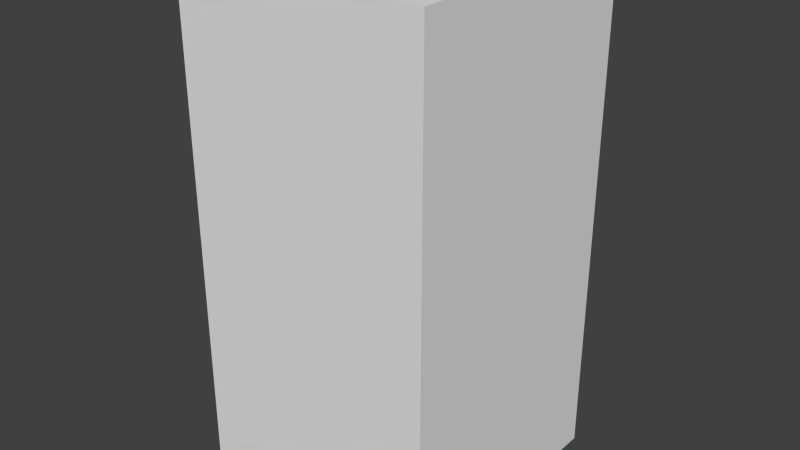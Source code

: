 # Source: greenFlagOne.blend  (saved by Blender 2.68.0; exported with 4.5.12 LTS)
import bpy
from mathutils import Matrix  # noqa: F401  (used for matrix-valued properties, if any)

bpy.ops.wm.read_factory_settings(use_empty=True)
scene = bpy.context.scene
scene.name = 'Scene'

# ---- collections
col_collection_1 = bpy.data.collections.new('Collection 1'); scene.collection.children.link(col_collection_1)

# ---- world
world_world = bpy.data.worlds.new('World'); scene.world = world_world
world_world.color = (0.05088, 0.05088, 0.05088)
world_world.use_sun_shadow = False
world_world.sun_shadow_jitter_overblur = 0.0
world_world.cycles.sampling_method = 'MANUAL'
world_world.cycles.sample_map_resolution = 256

# ---- meshes
me_greenflagone = bpy.data.meshes.new('greenFlagOne')
me_greenflagone.from_pydata([(-0.5, -0.5, -1.0), (-0.5, 0.5, -1.0), (0.5, 0.5, -1.0), (0.5, -0.5, -1.0), (-0.5, -0.5, 1.0), (-0.5, 0.5, 1.0), (0.5, 0.5, 1.0), (0.5, -0.5, 1.0)], [], [(4, 5, 1, 0), (5, 6, 2, 1), (6, 7, 3, 2), (7, 4, 0, 3), (0, 1, 2, 3), (7, 6, 5, 4)])
me_greenflagone.use_remesh_preserve_volume = False
me_greenflagone.use_remesh_preserve_attributes = False
me_greenflagone.use_mirror_vertex_groups = False
me_greenflagone.update()

# ---- objects
ob_greenflagone = bpy.data.objects.new('greenFlagOne', me_greenflagone)

# ---- transforms, parenting, visibility, modifiers, constraints
ob_greenflagone.location = (0.0, 0.0, 0.0)
ob_greenflagone.lineart.crease_threshold = 0.0

# ---- collection membership
col_collection_1.objects.link(ob_greenflagone)

# ---- scene / render settings (as saved in the file)
scene.frame_start = 1; scene.frame_end = 250; scene.frame_set(1)
scene.render.engine = 'BLENDER_EEVEE_NEXT'
scene.render.image_settings.color_mode = 'RGB'
scene.render.image_settings.compression = 90
scene.render.resolution_percentage = 50
scene.render.dither_intensity = 0.0
scene.cycles.use_denoising = False
scene.cycles.samples = 10
scene.cycles.sampling_pattern = 'TABULATED_SOBOL'
scene.cycles.light_sampling_threshold = 0.0
scene.cycles.use_adaptive_sampling = False
scene.cycles.use_light_tree = False
scene.cycles.blur_glossy = 0.0
scene.cycles.volume_bounces = 1
scene.cycles.pixel_filter_type = 'GAUSSIAN'
scene.cycles.sample_clamp_indirect = 0.0
scene.view_settings.view_transform = 'Standard'
bpy.context.view_layer.update()

# ---- added for rendering (the .blend has no active camera and no usable light): camera, sun
cam_auto = bpy.data.cameras.new('AutoCamera')
cam_auto.lens = 50.0
cam_auto.sensor_width = 36.0
cam_auto.clip_end = 1000.0
ob_auto_camera = bpy.data.objects.new('AutoCamera', cam_auto)
scene.collection.objects.link(ob_auto_camera)
ob_auto_camera.location = (2.26633, -2.71959, 1.81306)
ob_auto_camera.rotation_euler = (1.09748, -7.21219e-08, 0.694738)
scene.camera = ob_auto_camera
light_auto_sun = bpy.data.lights.new('AutoSun', 'SUN')
light_auto_sun.energy = 3.0
light_auto_sun.angle = 0.0523599
ob_auto_sun = bpy.data.objects.new('AutoSun', light_auto_sun)
scene.collection.objects.link(ob_auto_sun)
ob_auto_sun.rotation_euler = (0.872665, 0.174533, 0.523599)
bpy.context.view_layer.update()

